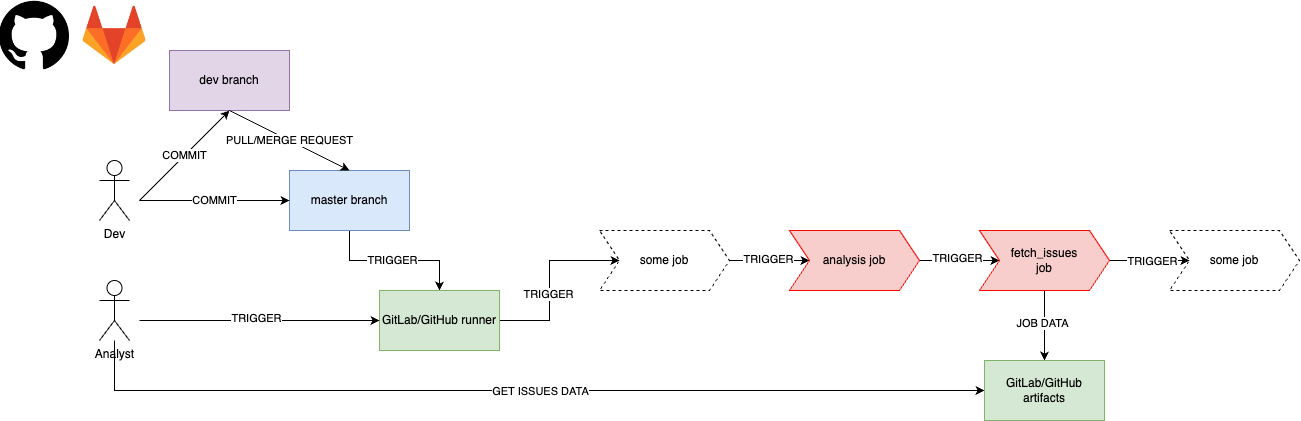

The diagram above was exported from draw.io. Its source (the exported page's mxGraphModel, read from the mxfile embedded in the PNG):
<mxGraphModel dx="1956" dy="686" grid="1" gridSize="10" guides="1" tooltips="1" connect="1" arrows="1" fold="1" page="1" pageScale="1" pageWidth="827" pageHeight="1169" math="0" shadow="0">
  <root>
    <mxCell id="0" />
    <mxCell id="1" parent="0" />
    <mxCell id="vjP-6_RdNUfL2wqSiLHS-1" value="Dev" style="shape=umlActor;verticalLabelPosition=bottom;verticalAlign=top;html=1;outlineConnect=0;" vertex="1" parent="1">
      <mxGeometry x="80" y="160" width="30" height="60" as="geometry" />
    </mxCell>
    <mxCell id="vjP-6_RdNUfL2wqSiLHS-36" style="edgeStyle=orthogonalEdgeStyle;rounded=0;orthogonalLoop=1;jettySize=auto;html=1;entryX=0;entryY=0.5;entryDx=0;entryDy=0;" edge="1" parent="1" source="vjP-6_RdNUfL2wqSiLHS-2" target="vjP-6_RdNUfL2wqSiLHS-27">
      <mxGeometry relative="1" as="geometry">
        <Array as="points">
          <mxPoint x="95" y="390" />
        </Array>
      </mxGeometry>
    </mxCell>
    <mxCell id="vjP-6_RdNUfL2wqSiLHS-37" value="GET ISSUES DATA" style="edgeLabel;html=1;align=center;verticalAlign=middle;resizable=0;points=[];" vertex="1" connectable="0" parent="vjP-6_RdNUfL2wqSiLHS-36">
      <mxGeometry x="0.0338" y="-1" relative="1" as="geometry">
        <mxPoint as="offset" />
      </mxGeometry>
    </mxCell>
    <mxCell id="vjP-6_RdNUfL2wqSiLHS-2" value="Analyst" style="shape=umlActor;verticalLabelPosition=bottom;verticalAlign=top;html=1;outlineConnect=0;" vertex="1" parent="1">
      <mxGeometry x="80" y="280" width="30" height="60" as="geometry" />
    </mxCell>
    <mxCell id="vjP-6_RdNUfL2wqSiLHS-12" value="" style="edgeStyle=orthogonalEdgeStyle;rounded=0;orthogonalLoop=1;jettySize=auto;html=1;" edge="1" parent="1" source="vjP-6_RdNUfL2wqSiLHS-5" target="vjP-6_RdNUfL2wqSiLHS-11">
      <mxGeometry relative="1" as="geometry" />
    </mxCell>
    <mxCell id="vjP-6_RdNUfL2wqSiLHS-14" value="TRIGGER" style="edgeLabel;html=1;align=center;verticalAlign=middle;resizable=0;points=[];" vertex="1" connectable="0" parent="vjP-6_RdNUfL2wqSiLHS-12">
      <mxGeometry x="-0.0283" relative="1" as="geometry">
        <mxPoint as="offset" />
      </mxGeometry>
    </mxCell>
    <mxCell id="vjP-6_RdNUfL2wqSiLHS-5" value="master branch" style="rounded=0;whiteSpace=wrap;html=1;fillColor=#dae8fc;strokeColor=#6c8ebf;" vertex="1" parent="1">
      <mxGeometry x="270" y="170" width="120" height="60" as="geometry" />
    </mxCell>
    <mxCell id="vjP-6_RdNUfL2wqSiLHS-6" value="COMMIT" style="endArrow=classic;html=1;rounded=0;entryX=0;entryY=0.5;entryDx=0;entryDy=0;" edge="1" parent="1" target="vjP-6_RdNUfL2wqSiLHS-5">
      <mxGeometry width="50" height="50" relative="1" as="geometry">
        <mxPoint x="120" y="200" as="sourcePoint" />
        <mxPoint x="170" y="165" as="targetPoint" />
      </mxGeometry>
    </mxCell>
    <mxCell id="vjP-6_RdNUfL2wqSiLHS-7" value="dev branch" style="rounded=0;whiteSpace=wrap;html=1;fillColor=#e1d5e7;strokeColor=#9673a6;" vertex="1" parent="1">
      <mxGeometry x="150" y="50" width="120" height="60" as="geometry" />
    </mxCell>
    <mxCell id="vjP-6_RdNUfL2wqSiLHS-8" value="COMMIT" style="endArrow=classic;html=1;rounded=0;entryX=0.5;entryY=1;entryDx=0;entryDy=0;" edge="1" parent="1" target="vjP-6_RdNUfL2wqSiLHS-7">
      <mxGeometry width="50" height="50" relative="1" as="geometry">
        <mxPoint x="120" y="200" as="sourcePoint" />
        <mxPoint x="280" y="210" as="targetPoint" />
      </mxGeometry>
    </mxCell>
    <mxCell id="vjP-6_RdNUfL2wqSiLHS-9" value="PULL/MERGE REQUEST" style="endArrow=classic;html=1;rounded=0;entryX=0.5;entryY=0;entryDx=0;entryDy=0;" edge="1" parent="1" target="vjP-6_RdNUfL2wqSiLHS-5">
      <mxGeometry width="50" height="50" relative="1" as="geometry">
        <mxPoint x="210" y="110" as="sourcePoint" />
        <mxPoint x="220" y="120" as="targetPoint" />
      </mxGeometry>
    </mxCell>
    <mxCell id="vjP-6_RdNUfL2wqSiLHS-18" value="" style="edgeStyle=orthogonalEdgeStyle;rounded=0;orthogonalLoop=1;jettySize=auto;html=1;" edge="1" parent="1" source="vjP-6_RdNUfL2wqSiLHS-11" target="vjP-6_RdNUfL2wqSiLHS-17">
      <mxGeometry relative="1" as="geometry" />
    </mxCell>
    <mxCell id="vjP-6_RdNUfL2wqSiLHS-19" value="TRIGGER" style="edgeLabel;html=1;align=center;verticalAlign=middle;resizable=0;points=[];" vertex="1" connectable="0" parent="vjP-6_RdNUfL2wqSiLHS-18">
      <mxGeometry x="-0.1485" y="1" relative="1" as="geometry">
        <mxPoint as="offset" />
      </mxGeometry>
    </mxCell>
    <mxCell id="vjP-6_RdNUfL2wqSiLHS-11" value="GitLab/GitHub runner" style="rounded=0;whiteSpace=wrap;html=1;fillColor=#d5e8d4;strokeColor=#82b366;" vertex="1" parent="1">
      <mxGeometry x="360" y="290" width="120" height="60" as="geometry" />
    </mxCell>
    <mxCell id="vjP-6_RdNUfL2wqSiLHS-15" value="" style="endArrow=classic;html=1;rounded=0;entryX=0;entryY=0.5;entryDx=0;entryDy=0;" edge="1" parent="1" target="vjP-6_RdNUfL2wqSiLHS-11">
      <mxGeometry width="50" height="50" relative="1" as="geometry">
        <mxPoint x="120" y="320" as="sourcePoint" />
        <mxPoint x="540" y="230" as="targetPoint" />
      </mxGeometry>
    </mxCell>
    <mxCell id="vjP-6_RdNUfL2wqSiLHS-16" value="TRIGGER" style="edgeLabel;html=1;align=center;verticalAlign=middle;resizable=0;points=[];" vertex="1" connectable="0" parent="vjP-6_RdNUfL2wqSiLHS-15">
      <mxGeometry x="-0.028" y="2" relative="1" as="geometry">
        <mxPoint as="offset" />
      </mxGeometry>
    </mxCell>
    <mxCell id="vjP-6_RdNUfL2wqSiLHS-21" value="" style="edgeStyle=orthogonalEdgeStyle;rounded=0;orthogonalLoop=1;jettySize=auto;html=1;" edge="1" parent="1" source="vjP-6_RdNUfL2wqSiLHS-17" target="vjP-6_RdNUfL2wqSiLHS-20">
      <mxGeometry relative="1" as="geometry" />
    </mxCell>
    <mxCell id="vjP-6_RdNUfL2wqSiLHS-23" value="TRIGGER" style="edgeLabel;html=1;align=center;verticalAlign=middle;resizable=0;points=[];" vertex="1" connectable="0" parent="vjP-6_RdNUfL2wqSiLHS-21">
      <mxGeometry x="-0.0397" y="1" relative="1" as="geometry">
        <mxPoint as="offset" />
      </mxGeometry>
    </mxCell>
    <mxCell id="vjP-6_RdNUfL2wqSiLHS-17" value="some job" style="shape=step;perimeter=stepPerimeter;whiteSpace=wrap;html=1;fixedSize=1;dashed=1;fillColor=none;" vertex="1" parent="1">
      <mxGeometry x="580" y="230" width="130" height="60" as="geometry" />
    </mxCell>
    <mxCell id="vjP-6_RdNUfL2wqSiLHS-25" value="" style="edgeStyle=orthogonalEdgeStyle;rounded=0;orthogonalLoop=1;jettySize=auto;html=1;" edge="1" parent="1" source="vjP-6_RdNUfL2wqSiLHS-20" target="vjP-6_RdNUfL2wqSiLHS-24">
      <mxGeometry relative="1" as="geometry" />
    </mxCell>
    <mxCell id="vjP-6_RdNUfL2wqSiLHS-26" value="TRIGGER" style="edgeLabel;html=1;align=center;verticalAlign=middle;resizable=0;points=[];" vertex="1" connectable="0" parent="vjP-6_RdNUfL2wqSiLHS-25">
      <mxGeometry x="-0.0727" y="2" relative="1" as="geometry">
        <mxPoint as="offset" />
      </mxGeometry>
    </mxCell>
    <mxCell id="vjP-6_RdNUfL2wqSiLHS-20" value="analysis job" style="shape=step;perimeter=stepPerimeter;whiteSpace=wrap;html=1;fixedSize=1;fillColor=#f8cecc;strokeColor=#fa0800;" vertex="1" parent="1">
      <mxGeometry x="770" y="230" width="130" height="60" as="geometry" />
    </mxCell>
    <mxCell id="vjP-6_RdNUfL2wqSiLHS-28" value="" style="edgeStyle=orthogonalEdgeStyle;rounded=0;orthogonalLoop=1;jettySize=auto;html=1;" edge="1" parent="1" source="vjP-6_RdNUfL2wqSiLHS-24" target="vjP-6_RdNUfL2wqSiLHS-27">
      <mxGeometry relative="1" as="geometry" />
    </mxCell>
    <mxCell id="vjP-6_RdNUfL2wqSiLHS-29" value="JOB DATA" style="edgeLabel;html=1;align=center;verticalAlign=middle;resizable=0;points=[];" vertex="1" connectable="0" parent="vjP-6_RdNUfL2wqSiLHS-28">
      <mxGeometry x="-0.0675" y="-2" relative="1" as="geometry">
        <mxPoint as="offset" />
      </mxGeometry>
    </mxCell>
    <mxCell id="vjP-6_RdNUfL2wqSiLHS-31" value="" style="edgeStyle=orthogonalEdgeStyle;rounded=0;orthogonalLoop=1;jettySize=auto;html=1;" edge="1" parent="1" source="vjP-6_RdNUfL2wqSiLHS-24" target="vjP-6_RdNUfL2wqSiLHS-30">
      <mxGeometry relative="1" as="geometry" />
    </mxCell>
    <mxCell id="vjP-6_RdNUfL2wqSiLHS-34" value="TRIGGER" style="edgeLabel;html=1;align=center;verticalAlign=middle;resizable=0;points=[];" vertex="1" connectable="0" parent="vjP-6_RdNUfL2wqSiLHS-31">
      <mxGeometry x="0.0591" y="-1" relative="1" as="geometry">
        <mxPoint as="offset" />
      </mxGeometry>
    </mxCell>
    <mxCell id="vjP-6_RdNUfL2wqSiLHS-24" value="fetch_issues&lt;div&gt;job&lt;/div&gt;" style="shape=step;perimeter=stepPerimeter;whiteSpace=wrap;html=1;fixedSize=1;fillColor=#f8cecc;strokeColor=#fa0800;" vertex="1" parent="1">
      <mxGeometry x="960" y="230" width="130" height="60" as="geometry" />
    </mxCell>
    <mxCell id="vjP-6_RdNUfL2wqSiLHS-27" value="GitLab/GitHub artifacts" style="rounded=0;whiteSpace=wrap;html=1;fillColor=#d5e8d4;strokeColor=#82b366;" vertex="1" parent="1">
      <mxGeometry x="965" y="360" width="120" height="60" as="geometry" />
    </mxCell>
    <mxCell id="vjP-6_RdNUfL2wqSiLHS-30" value="some job" style="shape=step;perimeter=stepPerimeter;whiteSpace=wrap;html=1;fixedSize=1;dashed=1;fillColor=none;" vertex="1" parent="1">
      <mxGeometry x="1150" y="230" width="130" height="60" as="geometry" />
    </mxCell>
    <mxCell id="vjP-6_RdNUfL2wqSiLHS-38" value="" style="shape=image;verticalLabelPosition=bottom;labelBackgroundColor=default;verticalAlign=top;aspect=fixed;imageAspect=0;image=https://cdn-icons-png.flaticon.com/512/25/25231.png;" vertex="1" parent="1">
      <mxGeometry x="-20" width="70" height="70" as="geometry" />
    </mxCell>
    <mxCell id="vjP-6_RdNUfL2wqSiLHS-39" value="" style="shape=image;verticalLabelPosition=bottom;labelBackgroundColor=default;verticalAlign=top;aspect=fixed;imageAspect=0;image=https://cdn4.iconfinder.com/data/icons/logos-and-brands/512/144_Gitlab_logo_logos-512.png;" vertex="1" parent="1">
      <mxGeometry x="60" width="70" height="70" as="geometry" />
    </mxCell>
  </root>
</mxGraphModel>